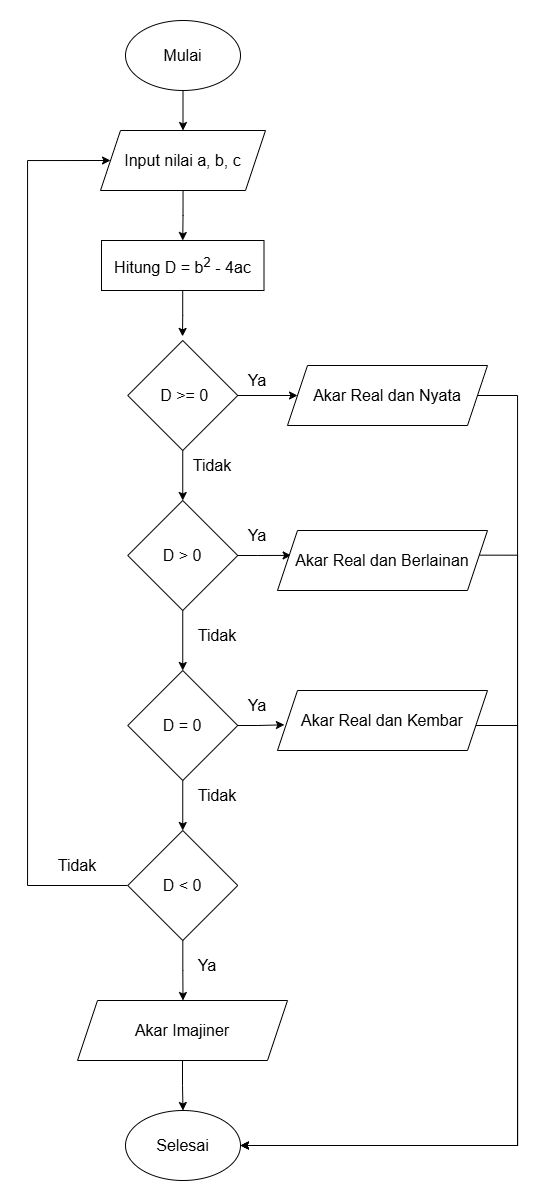

The diagram above was exported from draw.io. Its source (the exported page's mxGraphModel, read from the mxfile embedded in the PNG):
<mxGraphModel dx="1493" dy="785" grid="1" gridSize="10" guides="1" tooltips="1" connect="1" arrows="1" fold="1" page="1" pageScale="1" pageWidth="850" pageHeight="1100" math="0" shadow="0">
  <root>
    <mxCell id="0" />
    <mxCell id="1" parent="0" />
    <mxCell id="IVt4HVsmm5BQXfVTv9XS-11" edge="1" parent="1" source="IVt4HVsmm5BQXfVTv9XS-1" style="edgeStyle=orthogonalEdgeStyle;rounded=0;orthogonalLoop=1;jettySize=auto;html=1;" target="IVt4HVsmm5BQXfVTv9XS-2">
      <mxGeometry relative="1" as="geometry" />
    </mxCell>
    <mxCell id="IVt4HVsmm5BQXfVTv9XS-1" parent="1" style="ellipse;whiteSpace=wrap;html=1;" value="&lt;font style=&quot;font-size: 16px;&quot;&gt;Mulai&lt;/font&gt;" vertex="1">
      <mxGeometry height="70" width="115" x="368" y="40" as="geometry" />
    </mxCell>
    <mxCell id="IVt4HVsmm5BQXfVTv9XS-29" edge="1" parent="1" source="IVt4HVsmm5BQXfVTv9XS-2" style="edgeStyle=orthogonalEdgeStyle;rounded=0;orthogonalLoop=1;jettySize=auto;html=1;entryX=0.5;entryY=0;entryDx=0;entryDy=0;" target="IVt4HVsmm5BQXfVTv9XS-4">
      <mxGeometry relative="1" as="geometry" />
    </mxCell>
    <mxCell id="IVt4HVsmm5BQXfVTv9XS-2" parent="1" style="shape=parallelogram;perimeter=parallelogramPerimeter;whiteSpace=wrap;html=1;fixedSize=1;" value="&lt;span style=&quot;font-size: 16px;&quot;&gt;Input nilai a, b, c&lt;/span&gt;" vertex="1">
      <mxGeometry height="60" width="165" x="343" y="150" as="geometry" />
    </mxCell>
    <mxCell id="IVt4HVsmm5BQXfVTv9XS-24" edge="1" parent="1" source="IVt4HVsmm5BQXfVTv9XS-3" style="edgeStyle=orthogonalEdgeStyle;rounded=0;orthogonalLoop=1;jettySize=auto;html=1;entryX=0;entryY=0.5;entryDx=0;entryDy=0;" target="NORHnY1EeUQ4-ibXaIir-1">
      <mxGeometry relative="1" as="geometry">
        <mxPoint x="560" y="415" as="targetPoint" />
      </mxGeometry>
    </mxCell>
    <mxCell id="IVt4HVsmm5BQXfVTv9XS-30" edge="1" parent="1" source="IVt4HVsmm5BQXfVTv9XS-3" style="edgeStyle=orthogonalEdgeStyle;rounded=0;orthogonalLoop=1;jettySize=auto;html=1;entryX=0.5;entryY=0;entryDx=0;entryDy=0;" target="IVt4HVsmm5BQXfVTv9XS-5">
      <mxGeometry relative="1" as="geometry" />
    </mxCell>
    <mxCell id="IVt4HVsmm5BQXfVTv9XS-3" parent="1" style="rhombus;whiteSpace=wrap;html=1;" value="&lt;font style=&quot;font-size: 16px;&quot;&gt;&amp;nbsp;D &amp;gt;= 0&lt;/font&gt;" vertex="1">
      <mxGeometry height="110" width="110" x="370.25" y="360" as="geometry" />
    </mxCell>
    <mxCell id="IVt4HVsmm5BQXfVTv9XS-4" parent="1" style="rounded=0;whiteSpace=wrap;html=1;" value="&lt;font style=&quot;font-size: 16px;&quot;&gt;Hitung D = b&lt;sup&gt;2&lt;/sup&gt; - 4ac&lt;/font&gt;" vertex="1">
      <mxGeometry height="50" width="162.5" x="344" y="260" as="geometry" />
    </mxCell>
    <mxCell id="IVt4HVsmm5BQXfVTv9XS-15" edge="1" parent="1" source="IVt4HVsmm5BQXfVTv9XS-5" style="edgeStyle=orthogonalEdgeStyle;rounded=0;orthogonalLoop=1;jettySize=auto;html=1;entryX=0.5;entryY=0;entryDx=0;entryDy=0;" target="IVt4HVsmm5BQXfVTv9XS-7">
      <mxGeometry relative="1" as="geometry" />
    </mxCell>
    <mxCell id="IVt4HVsmm5BQXfVTv9XS-18" edge="1" parent="1" source="IVt4HVsmm5BQXfVTv9XS-5" style="edgeStyle=orthogonalEdgeStyle;rounded=0;orthogonalLoop=1;jettySize=auto;html=1;entryX=0.065;entryY=0.415;entryDx=0;entryDy=0;entryPerimeter=0;" target="NORHnY1EeUQ4-ibXaIir-2">
      <mxGeometry relative="1" as="geometry">
        <mxPoint x="560" y="575" as="targetPoint" />
      </mxGeometry>
    </mxCell>
    <mxCell id="IVt4HVsmm5BQXfVTv9XS-5" parent="1" style="rhombus;whiteSpace=wrap;html=1;" value="&lt;font style=&quot;font-size: 16px;&quot;&gt; D &amp;gt; 0&lt;/font&gt;" vertex="1">
      <mxGeometry height="110" width="110" x="370.25" y="520" as="geometry" />
    </mxCell>
    <mxCell id="IVt4HVsmm5BQXfVTv9XS-43" edge="1" parent="1" source="NORHnY1EeUQ4-ibXaIir-2" style="edgeStyle=orthogonalEdgeStyle;rounded=0;orthogonalLoop=1;jettySize=auto;html=1;entryX=1;entryY=0.5;entryDx=0;entryDy=0;exitX=0.962;exitY=0.411;exitDx=0;exitDy=0;exitPerimeter=0;" target="IVt4HVsmm5BQXfVTv9XS-39">
      <mxGeometry relative="1" as="geometry">
        <Array as="points">
          <mxPoint x="760" y="575" />
          <mxPoint x="760" y="1165" />
        </Array>
        <mxPoint x="690" y="575.047619047619" as="sourcePoint" />
      </mxGeometry>
    </mxCell>
    <mxCell id="IVt4HVsmm5BQXfVTv9XS-16" edge="1" parent="1" source="IVt4HVsmm5BQXfVTv9XS-7" style="edgeStyle=orthogonalEdgeStyle;rounded=0;orthogonalLoop=1;jettySize=auto;html=1;" target="IVt4HVsmm5BQXfVTv9XS-9">
      <mxGeometry relative="1" as="geometry" />
    </mxCell>
    <mxCell id="IVt4HVsmm5BQXfVTv9XS-7" parent="1" style="rhombus;whiteSpace=wrap;html=1;" value="&lt;font style=&quot;font-size: 16px;&quot;&gt;  D = 0&lt;/font&gt;" vertex="1">
      <mxGeometry height="110" width="110" x="370.25" y="690" as="geometry" />
    </mxCell>
    <mxCell id="IVt4HVsmm5BQXfVTv9XS-44" edge="1" parent="1" source="NORHnY1EeUQ4-ibXaIir-3" style="edgeStyle=orthogonalEdgeStyle;rounded=0;orthogonalLoop=1;jettySize=auto;html=1;entryX=1;entryY=0.5;entryDx=0;entryDy=0;" target="IVt4HVsmm5BQXfVTv9XS-39">
      <mxGeometry relative="1" as="geometry">
        <Array as="points">
          <mxPoint x="760" y="745" />
          <mxPoint x="760" y="1165" />
        </Array>
        <mxPoint x="690" y="744.9999999999998" as="sourcePoint" />
      </mxGeometry>
    </mxCell>
    <mxCell id="IVt4HVsmm5BQXfVTv9XS-20" edge="1" parent="1" source="IVt4HVsmm5BQXfVTv9XS-9" style="edgeStyle=orthogonalEdgeStyle;rounded=0;orthogonalLoop=1;jettySize=auto;html=1;entryX=0.5;entryY=0;entryDx=0;entryDy=0;">
      <mxGeometry relative="1" as="geometry">
        <mxPoint x="425.5" y="1020.0000000000002" as="targetPoint" />
      </mxGeometry>
    </mxCell>
    <mxCell id="IVt4HVsmm5BQXfVTv9XS-37" edge="1" parent="1" source="IVt4HVsmm5BQXfVTv9XS-9" style="edgeStyle=orthogonalEdgeStyle;rounded=0;orthogonalLoop=1;jettySize=auto;html=1;entryX=0;entryY=0.5;entryDx=0;entryDy=0;" target="IVt4HVsmm5BQXfVTv9XS-2">
      <mxGeometry relative="1" as="geometry">
        <Array as="points">
          <mxPoint x="270" y="905" />
          <mxPoint x="270" y="180" />
        </Array>
      </mxGeometry>
    </mxCell>
    <mxCell id="IVt4HVsmm5BQXfVTv9XS-9" parent="1" style="rhombus;whiteSpace=wrap;html=1;" value="&lt;font style=&quot;font-size: 16px;&quot;&gt;   D &amp;lt; 0&lt;/font&gt;" vertex="1">
      <mxGeometry height="110" width="110" x="370.25" y="850" as="geometry" />
    </mxCell>
    <mxCell id="IVt4HVsmm5BQXfVTv9XS-40" edge="1" parent="1" source="NORHnY1EeUQ4-ibXaIir-4" style="edgeStyle=orthogonalEdgeStyle;rounded=0;orthogonalLoop=1;jettySize=auto;html=1;entryX=0.5;entryY=0;entryDx=0;entryDy=0;exitX=0.5;exitY=1;exitDx=0;exitDy=0;" target="IVt4HVsmm5BQXfVTv9XS-39">
      <mxGeometry relative="1" as="geometry">
        <mxPoint x="425.5" y="1070.0000000000002" as="sourcePoint" />
      </mxGeometry>
    </mxCell>
    <mxCell id="IVt4HVsmm5BQXfVTv9XS-19" edge="1" parent="1" source="IVt4HVsmm5BQXfVTv9XS-7" style="edgeStyle=orthogonalEdgeStyle;rounded=0;orthogonalLoop=1;jettySize=auto;html=1;entryX=0.033;entryY=0.572;entryDx=0;entryDy=0;entryPerimeter=0;" target="NORHnY1EeUQ4-ibXaIir-3">
      <mxGeometry relative="1" as="geometry">
        <mxPoint x="556.8800000000001" y="744.5" as="targetPoint" />
      </mxGeometry>
    </mxCell>
    <mxCell id="IVt4HVsmm5BQXfVTv9XS-41" edge="1" parent="1" source="NORHnY1EeUQ4-ibXaIir-1" style="edgeStyle=orthogonalEdgeStyle;rounded=0;orthogonalLoop=1;jettySize=auto;html=1;entryX=1;entryY=0.5;entryDx=0;entryDy=0;exitX=1;exitY=0.5;exitDx=0;exitDy=0;" target="IVt4HVsmm5BQXfVTv9XS-39">
      <mxGeometry relative="1" as="geometry">
        <Array as="points">
          <mxPoint x="760" y="415" />
          <mxPoint x="760" y="1165" />
        </Array>
        <mxPoint x="690" y="415.04761904761904" as="sourcePoint" />
      </mxGeometry>
    </mxCell>
    <mxCell id="IVt4HVsmm5BQXfVTv9XS-25" parent="1" style="text;html=1;whiteSpace=wrap;strokeColor=none;fillColor=none;align=center;verticalAlign=middle;rounded=0;" value="&lt;span style=&quot;font-size: 16px;&quot;&gt;Ya&lt;/span&gt;" vertex="1">
      <mxGeometry height="30" width="60" x="470" y="385" as="geometry" />
    </mxCell>
    <mxCell id="IVt4HVsmm5BQXfVTv9XS-28" edge="1" parent="1" source="IVt4HVsmm5BQXfVTv9XS-4" style="edgeStyle=orthogonalEdgeStyle;rounded=0;orthogonalLoop=1;jettySize=auto;html=1;entryX=0.498;entryY=-0.037;entryDx=0;entryDy=0;entryPerimeter=0;" target="IVt4HVsmm5BQXfVTv9XS-3">
      <mxGeometry relative="1" as="geometry" />
    </mxCell>
    <mxCell id="IVt4HVsmm5BQXfVTv9XS-31" parent="1" style="text;html=1;whiteSpace=wrap;strokeColor=none;fillColor=none;align=center;verticalAlign=middle;rounded=0;" value="&lt;span style=&quot;font-size: 16px;&quot;&gt;Tidak&lt;/span&gt;" vertex="1">
      <mxGeometry height="30" width="60" x="425" y="470" as="geometry" />
    </mxCell>
    <mxCell id="IVt4HVsmm5BQXfVTv9XS-32" parent="1" style="text;html=1;whiteSpace=wrap;strokeColor=none;fillColor=none;align=center;verticalAlign=middle;rounded=0;" value="&lt;span style=&quot;font-size: 16px;&quot;&gt;Tidak&lt;/span&gt;" vertex="1">
      <mxGeometry height="30" width="60" x="430" y="640" as="geometry" />
    </mxCell>
    <mxCell id="IVt4HVsmm5BQXfVTv9XS-33" parent="1" style="text;html=1;whiteSpace=wrap;strokeColor=none;fillColor=none;align=center;verticalAlign=middle;rounded=0;" value="&lt;span style=&quot;font-size: 16px;&quot;&gt;Tidak&lt;/span&gt;" vertex="1">
      <mxGeometry height="30" width="60" x="430" y="800" as="geometry" />
    </mxCell>
    <mxCell id="IVt4HVsmm5BQXfVTv9XS-34" parent="1" style="text;html=1;whiteSpace=wrap;strokeColor=none;fillColor=none;align=center;verticalAlign=middle;rounded=0;" value="&lt;span style=&quot;font-size: 16px;&quot;&gt;Ya&lt;/span&gt;" vertex="1">
      <mxGeometry height="30" width="60" x="470" y="540" as="geometry" />
    </mxCell>
    <mxCell id="IVt4HVsmm5BQXfVTv9XS-35" parent="1" style="text;html=1;whiteSpace=wrap;strokeColor=none;fillColor=none;align=center;verticalAlign=middle;rounded=0;" value="&lt;span style=&quot;font-size: 16px;&quot;&gt;Ya&lt;/span&gt;" vertex="1">
      <mxGeometry height="30" width="60" x="470" y="710" as="geometry" />
    </mxCell>
    <mxCell id="IVt4HVsmm5BQXfVTv9XS-36" parent="1" style="text;html=1;whiteSpace=wrap;strokeColor=none;fillColor=none;align=center;verticalAlign=middle;rounded=0;" value="&lt;span style=&quot;font-size: 16px;&quot;&gt;Ya&lt;/span&gt;" vertex="1">
      <mxGeometry height="30" width="60" x="420.25" y="970" as="geometry" />
    </mxCell>
    <mxCell id="IVt4HVsmm5BQXfVTv9XS-38" parent="1" style="text;html=1;whiteSpace=wrap;strokeColor=none;fillColor=none;align=center;verticalAlign=middle;rounded=0;" value="&lt;span style=&quot;font-size: 16px;&quot;&gt;Tidak&lt;/span&gt;" vertex="1">
      <mxGeometry height="30" width="60" x="290" y="870" as="geometry" />
    </mxCell>
    <mxCell id="IVt4HVsmm5BQXfVTv9XS-39" parent="1" style="ellipse;whiteSpace=wrap;html=1;" value="&lt;font style=&quot;font-size: 16px;&quot;&gt;Selesai&lt;/font&gt;" vertex="1">
      <mxGeometry height="70" width="115" x="368" y="1130" as="geometry" />
    </mxCell>
    <mxCell id="NORHnY1EeUQ4-ibXaIir-1" parent="1" style="shape=parallelogram;perimeter=parallelogramPerimeter;whiteSpace=wrap;html=1;fixedSize=1;" value="&lt;span style=&quot;font-size: 16px;&quot;&gt;Akar Real dan Nyata&lt;/span&gt;" vertex="1">
      <mxGeometry height="60" width="200" x="530" y="385" as="geometry" />
    </mxCell>
    <mxCell id="NORHnY1EeUQ4-ibXaIir-2" parent="1" style="shape=parallelogram;perimeter=parallelogramPerimeter;whiteSpace=wrap;html=1;fixedSize=1;" value="&lt;span style=&quot;font-size: 16px;&quot;&gt;Akar Real dan Berlainan&lt;/span&gt;" vertex="1">
      <mxGeometry height="60" width="210" x="520" y="550" as="geometry" />
    </mxCell>
    <mxCell id="NORHnY1EeUQ4-ibXaIir-3" parent="1" style="shape=parallelogram;perimeter=parallelogramPerimeter;whiteSpace=wrap;html=1;fixedSize=1;" value="&lt;span style=&quot;font-size: 16px;&quot;&gt;Akar Real dan Kembar&lt;/span&gt;" vertex="1">
      <mxGeometry height="60" width="210" x="520" y="710" as="geometry" />
    </mxCell>
    <mxCell id="NORHnY1EeUQ4-ibXaIir-4" parent="1" style="shape=parallelogram;perimeter=parallelogramPerimeter;whiteSpace=wrap;html=1;fixedSize=1;" value="&lt;span style=&quot;font-size: 16px;&quot;&gt;Akar Imajiner&lt;/span&gt;" vertex="1">
      <mxGeometry height="60" width="210" x="320" y="1020" as="geometry" />
    </mxCell>
  </root>
</mxGraphModel>